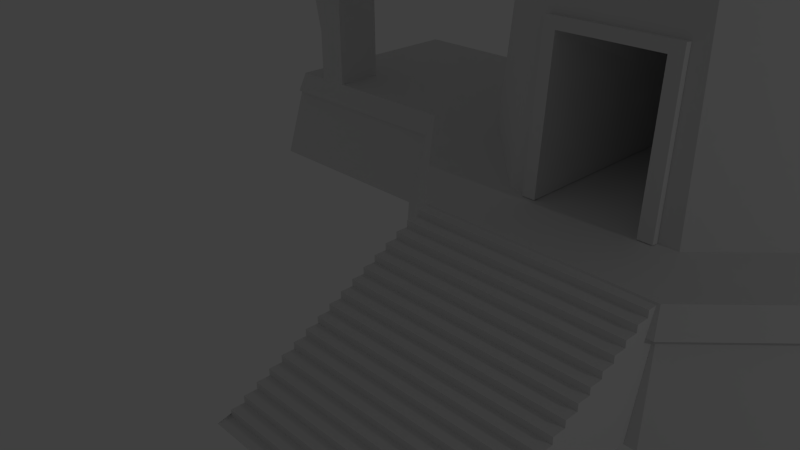 # Source: tower.blend  (saved by Blender 2.66.0; exported with 4.5.12 LTS)
import bpy
from mathutils import Matrix  # noqa: F401  (used for matrix-valued properties, if any)

bpy.ops.wm.read_factory_settings(use_empty=True)
scene = bpy.context.scene
scene.name = 'Scene'

# ---- collections
col_collection_1 = bpy.data.collections.new('Collection 1'); scene.collection.children.link(col_collection_1)

# ---- world
world_world = bpy.data.worlds.new('World'); scene.world = world_world
world_world.color = (0.05088, 0.05088, 0.05088)
world_world.use_sun_shadow = False
world_world.sun_shadow_jitter_overblur = 0.0
world_world.cycles.sampling_method = 'MANUAL'
world_world.cycles.sample_map_resolution = 256

# ---- cameras
cam_camera = bpy.data.cameras.new('Camera')
cam_camera.clip_end = 100.0
cam_camera.lens = 35.0
cam_camera.sensor_width = 32.0
cam_camera.sensor_height = 18.0
cam_camera.ortho_scale = 7.314
cam_camera.dof.focus_distance = 0.0
cam_camera.dof.aperture_fstop = 128.0

# ---- lights
light_lamp = bpy.data.lights.new('Lamp', 'POINT')
light_lamp.transmission_factor = 0.0
light_lamp.cutoff_distance = 30.0
light_lamp.energy = 100.0
light_lamp.shadow_buffer_clip_start = 1.001
light_lamp.shadow_soft_size = 0.1
light_lamp.shadow_maximum_resolution = 0.006
light_lamp.use_absolute_resolution = True
light_lamp.cycles.use_multiple_importance_sampling = False

# ---- meshes
me_cylinder_008 = bpy.data.meshes.new('Cylinder.008')
me_cylinder_008.from_pydata([(0.73, -5.849, 3.222), (0.73, -5.276, 3.222), (1.425, -5.854, 3.222), (1.533, -5.943, 3.133), (1.533, -5.192, 3.133), (0.6228, -5.187, 3.133), (0.6228, -5.937, 3.133), (0.7422, -5.811, 2.647), (0.7422, -5.257, 2.647), (1.413, -5.262, 2.647), (1.413, -5.815, 2.647), (1.425, -5.448, 3.222), (0.73, -5.444, 3.222), (1.533, -5.412, 3.133), (0.6228, -5.406, 3.133), (0.7422, -5.419, 2.647), (1.413, -5.424, 2.647), (0.7422, -5.699, 2.647), (0.6228, -5.785, 3.133), (0.6825, -5.222, 2.89), (1.473, -5.227, 2.89), (1.473, -5.879, 2.89), (0.6825, -5.874, 2.89), (1.473, -5.747, 2.89), (1.413, -5.703, 2.647), (1.229, -5.877, 2.89), (1.229, -5.226, 2.89), (1.206, -5.814, 2.647), (1.206, -5.26, 2.647), (1.473, -5.418, 2.89), (0.6825, -5.413, 2.89), (1.211, -5.447, 3.222), (1.211, -5.852, 3.222), (1.211, -5.279, 3.222), (1.252, -5.191, 3.133), (1.252, -5.941, 3.133), (1.533, -5.791, 3.133), (0.73, -5.733, 3.222), (1.425, -5.737, 3.222), (0.6825, -5.742, 2.89), (1.211, -5.736, 3.222)], [], [(26, 19, 5, 34), (40, 37, 0, 32), (39, 22, 6, 18), (35, 3, 2, 32), (34, 5, 1, 33), (18, 6, 0, 37), (25, 21, 3, 35), (33, 1, 12, 31), (36, 13, 11, 38), (19, 30, 14, 5), (5, 14, 12, 1), (23, 29, 13, 36), (27, 10, 21, 25), (28, 8, 19, 26), (24, 16, 29, 23), (16, 9, 20, 29), (17, 7, 22, 39), (8, 15, 30, 19), (20, 26, 34, 4), (38, 40, 32, 2), (6, 35, 32, 0), (22, 25, 35, 6), (29, 20, 4, 34, 33, 31, 11, 13), (7, 27, 25, 22), (9, 28, 26, 20), (31, 12, 37, 40), (11, 31, 40, 38), (21, 23, 36, 3), (14, 18, 37, 12), (10, 24, 23, 21), (30, 39, 18, 14), (3, 36, 38, 2), (15, 17, 39, 30)])
me_cylinder_008.use_remesh_preserve_volume = False
me_cylinder_008.use_remesh_preserve_attributes = False
me_cylinder_008.use_mirror_vertex_groups = False
me_cylinder_008.update()
me_cylinder_007 = bpy.data.meshes.new('Cylinder.007')
me_cylinder_007.from_pydata([(-1.86, -0.6534, 1.404), (-1.859, 0.6099, 1.404), (-2.01, 0.4782, 2.888), (-2.011, -0.5198, 2.888), (2.61, 0.6093, 1.413), (2.608, -0.654, 1.413), (2.458, -0.6461, 3.213), (2.459, 0.6033, 3.213)], [], [(3, 2, 7, 6), (2, 1, 4, 7), (0, 1, 2, 3), (0, 3, 6, 5)])
me_cylinder_007.use_remesh_preserve_volume = False
me_cylinder_007.use_remesh_preserve_attributes = False
me_cylinder_007.use_mirror_vertex_groups = False
me_cylinder_007.update()
me_cylinder_006 = bpy.data.meshes.new('Cylinder.006')
me_cylinder_006.from_pydata([(1.507, 3.575, 1.099), (3.593, 1.462, 1.099), (3.575, -1.507, 1.099), (1.462, -3.448, 1.099), (-1.507, -3.43, 1.099), (-3.593, -1.462, 1.099), (-3.575, 1.507, 1.099), (-1.462, 3.593, 1.099), (1.456, 3.455, 1.404), (3.473, 1.413, 1.404), (3.455, -1.456, 1.404), (1.413, -3.327, 1.404), (-1.456, -3.309, 1.404), (-3.473, -1.413, 1.404), (-3.455, 1.456, 1.404), (-1.413, 3.473, 1.404), (-1.456, -6.136, 1.404), (1.413, -6.154, 1.404), (-1.507, -6.256, 1.099), (1.462, -6.275, 1.099), (3.581, -0.9744, 1.099), (3.587, 0.9297, 1.099), (3.461, -0.9571, 1.404), (3.467, 0.9138, 1.404), (3.463, -0.7025, 1.404), (3.465, 0.6474, 1.404), (3.583, -0.7088, 1.099), (3.585, 0.6521, 1.099), (-1.456, -5.797, 1.404), (-1.507, -5.917, 1.099), (1.462, -5.936, 1.099), (1.413, -5.815, 1.404), (1.413, -5.262, 1.404), (1.462, -5.382, 1.099), (-1.507, -5.364, 1.099), (-1.456, -5.244, 1.404), (0.7422, -6.15, 1.404), (0.7681, -6.27, 1.099), (1.413, -5.703, 1.404), (1.413, -5.424, 1.404), (-1.507, -5.526, 1.099), (-1.456, -5.406, 1.404), (1.462, -5.544, 1.099), (1.206, -6.153, 1.404), (1.248, -6.273, 1.099), (1.462, -5.824, 1.099), (-1.456, -5.685, 1.404), (-1.507, -5.805, 1.099)], [], [(30, 31, 17, 19), (7, 6, 14, 15), (3, 2, 10, 11), (6, 5, 13, 14), (21, 1, 9, 23), (5, 4, 12, 13), (0, 7, 15, 8), (1, 0, 8, 9), (44, 19, 17, 43), (28, 29, 18, 16), (2, 20, 22, 10), (27, 21, 23, 25), (20, 26, 24, 22), (26, 27, 25, 24), (45, 38, 31, 30), (46, 47, 29, 28), (3, 11, 32, 33), (12, 4, 34, 35), (18, 37, 36, 16), (41, 40, 47, 46), (33, 32, 39, 42), (35, 34, 40, 41), (37, 44, 43, 36), (42, 39, 38, 45)])
me_cylinder_006.use_remesh_preserve_volume = False
me_cylinder_006.use_remesh_preserve_attributes = False
me_cylinder_006.use_mirror_vertex_groups = False
me_cylinder_006.update()
me_cylinder_005 = bpy.data.meshes.new('Cylinder.005')
me_cylinder_005.from_pydata([(0.8368, 1.985, 7.589), (1.995, 0.812, 7.589), (-0.812, 1.995, 7.589), (1.31, 3.107, 7.589), (3.124, 1.271, 7.589), (3.107, -1.31, 7.589), (1.271, -3.124, 7.589), (-1.31, -3.107, 7.589), (-3.124, -1.271, 7.589), (-3.107, 1.31, 7.589), (-1.271, 3.124, 7.589), (2.879, 1.172, 7.589), (-1.172, 2.879, 7.589), (1.207, 2.864, 7.589), (1.295, 3.072, 8.316), (3.088, 1.257, 8.316), (3.072, -1.295, 8.316), (1.257, -3.088, 8.316), (-1.295, -3.072, 8.316), (-3.088, -1.257, 8.316), (-3.072, 1.295, 8.316), (-1.257, 3.088, 8.316), (2.832, -1.194, 8.316), (1.158, -2.847, 8.316), (-2.847, -1.158, 8.316), (-2.832, 1.194, 8.316), (2.847, 1.158, 8.316), (-1.194, -2.832, 8.316), (-1.158, 2.847, 8.316), (1.194, 2.832, 8.316), (0.8554, 2.029, 7.589), (2.04, 0.83, 7.589), (2.029, -0.8554, 7.589), (0.83, -2.04, 7.589), (-0.8554, -2.029, 7.589), (-2.04, -0.83, 7.589), (-2.029, 0.8554, 7.589), (-0.83, 2.04, 7.589), (3.113, -0.9068, 7.589), (3.118, 0.8679, 7.589), (3.078, -0.9018, 8.316), (3.083, 0.8633, 8.316), (2.842, 0.8315, 8.316), (2.837, -0.867, 8.316), (2.033, -0.7508, 7.589), (2.036, 0.7254, 7.589), (2.84, 0.6225, 8.316), (2.839, -0.6699, 8.316), (3.08, -0.6825, 8.316), (3.081, 0.6321, 8.316), (2.873, 0.6238, 7.589), (2.871, -0.6716, 7.589), (3.115, -0.6843, 7.589), (3.116, 0.6335, 7.589), (1.99, -0.6255, 7.589), (1.991, 0.5887, 7.589), (2.034, -0.6278, 7.589), (2.035, 0.5905, 7.589), (0.6676, -3.12, 7.589), (0.6601, -3.085, 8.316), (0.6085, -2.843, 8.316), (0.436, -2.037, 7.589), (0.9889, -2.846, 8.316), (1.085, -3.122, 7.589), (1.073, -3.087, 8.316), (0.7086, -2.039, 7.589)], [], [(5, 6, 17, 16), (4, 3, 30, 31), (38, 5, 16, 40), (10, 3, 14, 21), (3, 4, 15, 14), (9, 10, 21, 20), (0, 2, 12, 13), (1, 0, 13, 11), (23, 22, 16, 17), (25, 24, 19, 20), (42, 26, 15, 41), (24, 27, 18, 19), (29, 28, 21, 14), (26, 29, 14, 15), (62, 23, 17, 64), (28, 25, 20, 21), (58, 7, 18, 59), (7, 8, 19, 18), (8, 9, 20, 19), (63, 6, 33, 65), (10, 9, 36, 37), (6, 5, 32, 33), (9, 8, 35, 36), (39, 4, 31, 45), (8, 7, 34, 35), (3, 10, 37, 30), (4, 39, 41, 15), (52, 38, 40, 48), (22, 43, 40, 16), (46, 42, 41, 49), (5, 38, 44, 32), (53, 39, 45, 57), (38, 52, 56, 44), (52, 53, 57, 56), (47, 46, 49, 48), (53, 52, 48, 49), (39, 53, 49, 41), (43, 47, 48, 40), (54, 55, 50, 51), (27, 60, 59, 18), (63, 58, 59, 64), (7, 58, 61, 34), (60, 62, 64, 59), (58, 63, 65, 61), (6, 63, 64, 17)])
me_cylinder_005.use_remesh_preserve_volume = False
me_cylinder_005.use_remesh_preserve_attributes = False
me_cylinder_005.use_mirror_vertex_groups = False
me_cylinder_005.update()
me_cylinder_004 = bpy.data.meshes.new('Cylinder.004')
me_cylinder_004.from_pydata([(0.8098, 1.921, 10.07), (1.931, 0.7857, 10.07), (1.921, -0.8098, 10.07), (0.7857, -1.931, 10.07), (-0.8098, -1.921, 10.07), (-1.931, -0.7857, 10.07), (-1.921, 0.8098, 10.07), (-0.7857, 1.931, 10.07), (1.097, 2.601, 10.07), (2.615, 1.064, 10.07), (2.601, -1.097, 10.07), (1.064, -2.615, 10.07), (-1.097, -2.601, 10.07), (-2.615, -1.064, 10.07), (-2.601, 1.097, 10.07), (-1.064, 2.615, 10.07), (0.9777, 2.319, 10.48), (2.331, 0.9487, 10.48), (2.319, -0.9777, 10.48), (0.9487, -2.331, 10.48), (-0.9777, -2.319, 10.48), (-2.331, -0.9487, 10.48), (-2.319, 0.9777, 10.48), (-0.9487, 2.331, 10.48), (-0.5988, 1.472, 10.58), (0.6172, 1.464, 10.58), (1.472, 0.5988, 10.58), (0.5988, -1.472, 10.58), (-0.6172, -1.464, 10.58), (-1.464, 0.6172, 10.58), (1.464, -0.6172, 10.58), (-1.472, -0.5988, 10.58), (1.924, -0.7351, 10.07), (1.928, 0.7111, 10.07), (2.606, -0.8336, 10.07), (2.61, 0.801, 10.07), (2.323, -0.7928, 10.48), (2.327, 0.7638, 10.48), (2.325, -0.643, 10.48), (2.326, 0.6021, 10.48), (2.607, -0.6578, 10.07), (2.609, 0.6133, 10.07), (1.925, -0.6221, 10.07), (1.927, 0.5862, 10.07), (0.5589, -2.612, 10.07), (0.4983, -2.329, 10.48), (0.3145, -1.47, 10.58), (0.4127, -1.929, 10.07), (0.8099, -2.331, 10.48), (0.6708, -1.93, 10.07), (0.9084, -2.614, 10.07), (0.5112, -1.471, 10.58)], [], [(6, 5, 13, 14), (15, 14, 22, 23), (33, 1, 9, 35), (5, 4, 12, 13), (0, 7, 15, 8), (1, 0, 8, 9), (49, 3, 11, 50), (7, 6, 14, 15), (3, 2, 10, 11), (11, 10, 18, 19), (14, 13, 21, 22), (35, 9, 17, 37), (13, 12, 20, 21), (8, 15, 23, 16), (9, 8, 16, 17), (50, 11, 19, 48), (16, 23, 24, 25), (17, 16, 25, 26), (48, 19, 27, 51), (23, 22, 29, 24), (19, 18, 30, 27), (22, 21, 31, 29), (21, 20, 28, 31), (2, 32, 34, 10), (43, 33, 35, 41), (10, 34, 36, 18), (41, 35, 37, 39), (32, 42, 40, 34), (42, 43, 41, 40), (34, 40, 38, 36), (40, 41, 39, 38), (4, 47, 44, 12), (12, 44, 45, 20), (20, 45, 46, 28), (44, 50, 48, 45), (45, 48, 51, 46), (47, 49, 50, 44), (39, 37, 17, 26, 30, 18, 36, 38)])
me_cylinder_004.use_remesh_preserve_volume = False
me_cylinder_004.use_remesh_preserve_attributes = False
me_cylinder_004.use_mirror_vertex_groups = False
me_cylinder_004.update()
me_cylinder_003 = bpy.data.meshes.new('Cylinder.003')
me_cylinder_003.from_pydata([(2.521, -0.8213, 1.404), (2.525, 0.7898, 1.404), (2.354, -0.7973, 3.338), (2.359, 0.7678, 3.338), (2.356, -0.6446, 3.338), (2.357, 0.6033, 3.338), (2.37, -0.7995, 3.204), (2.374, 0.7699, 3.204), (2.61, 0.6093, 1.413), (2.608, -0.654, 1.413), (2.443, 0.6027, 3.347), (2.442, -0.6452, 3.347), (2.445, 0.7672, 3.347), (2.441, -0.7979, 3.347), (2.611, 0.7892, 1.413), (2.607, -0.8219, 1.413), (2.458, -0.6461, 3.213), (2.459, 0.6033, 3.213), (2.46, 0.7693, 3.213), (2.456, -0.8001, 3.213)], [], [(3, 5, 10, 12), (5, 4, 11, 10), (7, 3, 12, 18), (19, 16, 11, 13), (6, 0, 15, 19), (2, 6, 19, 13), (17, 18, 12, 10), (15, 9, 16, 19), (1, 7, 18, 14), (16, 17, 10, 11), (4, 2, 13, 11), (8, 14, 18, 17)])
me_cylinder_003.use_remesh_preserve_volume = False
me_cylinder_003.use_remesh_preserve_attributes = False
me_cylinder_003.use_mirror_vertex_groups = False
me_cylinder_003.update()
me_cylinder_002 = bpy.data.meshes.new('Cylinder.002')
me_cylinder_002.from_pydata([(-0.5988, 1.472, 10.58), (0.6172, 1.464, 10.58), (1.472, 0.5988, 10.58), (0.5988, -1.472, 10.58), (-0.6172, -1.464, 10.58), (-1.464, 0.6172, 10.58), (1.464, -0.6172, 10.58), (-1.472, -0.5988, 10.58), (-5.96e-08, 0.0, 11.88), (0.0, 0.0, 11.88), (-5.96e-08, 0.0, 11.88), (-5.96e-08, 0.0, 11.88), (0.0, 0.0, 11.88), (0.0, 0.0, 11.88), (0.0, 0.0, 11.88), (-5.96e-08, 0.0, 11.88), (0.3145, -1.47, 10.58), (-5.96e-08, 0.0, 11.88), (-5.96e-08, 0.0, 11.88), (0.5112, -1.471, 10.58)], [], [(19, 3, 8, 18), (2, 1, 10, 9), (7, 4, 15, 12), (5, 7, 12, 14), (1, 0, 11, 10), (0, 5, 14, 11), (3, 6, 13, 8), (4, 16, 17, 15), (16, 19, 18, 17), (6, 2, 18)])
me_cylinder_002.use_remesh_preserve_volume = False
me_cylinder_002.use_remesh_preserve_attributes = False
me_cylinder_002.use_mirror_vertex_groups = False
me_cylinder_002.update()
me_cube_001 = bpy.data.meshes.new('Cube.001')
me_cube_001.from_pydata([(-1.0, 1.481, -0.06064), (1.0, 1.481, -0.06064), (-1.0, 1.481, 1.939), (1.0, 1.481, 1.939), (-1.0, 1.385, 1.939), (-1.0, 1.385, -0.06064), (-1.0, 1.29, -0.06064), (-1.0, 1.195, -0.06064), (-1.0, 1.1, -0.06064), (-1.0, 1.004, -0.06064), (-1.0, 0.9091, -0.06064), (-1.0, 0.8139, -0.06064), (-1.0, 0.7187, -0.06064), (-1.0, 0.6234, -0.06064), (-1.0, 0.5282, -0.06064), (-1.0, 0.433, -0.06064), (-1.0, 0.3377, -0.06064), (-1.0, 0.2425, -0.06064), (-1.0, 0.1472, -0.06064), (-1.0, 0.052, -0.06064), (-1.0, -0.04323, -0.06064), (-1.0, -0.1385, -0.06064), (1.0, 1.385, 1.939), (1.0, -0.1385, -0.06064), (1.0, -0.04323, -0.06064), (1.0, 0.052, -0.06064), (1.0, 0.1472, -0.06064), (1.0, 0.2425, -0.06064), (1.0, 0.3377, -0.06064), (1.0, 0.433, -0.06064), (1.0, 0.5282, -0.06064), (1.0, 0.6234, -0.06064), (1.0, 0.7187, -0.06064), (1.0, 0.8139, -0.06064), (1.0, 0.9091, -0.06064), (1.0, 1.004, -0.06064), (1.0, 1.1, -0.06064), (1.0, 1.195, -0.06064), (1.0, 1.29, -0.06064), (1.0, 1.385, -0.06064), (-1.0, 1.29, 1.821), (-1.0, 1.385, 1.821), (1.0, 1.385, 1.821), (1.0, 1.29, 1.821), (-1.0, 1.195, 1.702), (-1.0, 1.29, 1.702), (1.0, 1.29, 1.702), (1.0, 1.195, 1.702), (-1.0, 1.1, 1.584), (-1.0, 1.195, 1.584), (1.0, 1.195, 1.584), (1.0, 1.1, 1.584), (-1.0, 1.004, 1.466), (-1.0, 1.1, 1.466), (1.0, 1.1, 1.466), (1.0, 1.004, 1.466), (-1.0, 0.9091, 1.347), (-1.0, 1.004, 1.347), (1.0, 1.004, 1.347), (1.0, 0.9091, 1.347), (-1.0, 0.8139, 1.229), (-1.0, 0.9091, 1.229), (1.0, 0.9091, 1.229), (1.0, 0.8139, 1.229), (-1.0, 0.7187, 1.11), (-1.0, 0.8139, 1.11), (1.0, 0.8139, 1.11), (1.0, 0.7187, 1.11), (-1.0, 0.6234, 0.9917), (-1.0, 0.7187, 0.9917), (1.0, 0.7187, 0.9917), (1.0, 0.6234, 0.9917), (-1.0, 0.5282, 0.8733), (-1.0, 0.6234, 0.8733), (1.0, 0.6234, 0.8733), (1.0, 0.5282, 0.8733), (-1.0, 0.433, 0.7548), (-1.0, 0.5282, 0.7548), (1.0, 0.5282, 0.7548), (1.0, 0.433, 0.7548), (-1.0, 0.3377, 0.6363), (-1.0, 0.433, 0.6363), (1.0, 0.433, 0.6363), (1.0, 0.3377, 0.6363), (-1.0, 0.2425, 0.5179), (-1.0, 0.3377, 0.5179), (1.0, 0.3377, 0.5179), (1.0, 0.2425, 0.5179), (-1.0, 0.1472, 0.3994), (-1.0, 0.2425, 0.3994), (1.0, 0.2425, 0.3994), (1.0, 0.1472, 0.3994), (-1.0, 0.052, 0.281), (-1.0, 0.1472, 0.281), (1.0, 0.1472, 0.281), (1.0, 0.052, 0.281), (-1.0, -0.04323, 0.1625), (-1.0, 0.052, 0.1625), (1.0, 0.052, 0.1625), (1.0, -0.04323, 0.1625), (-1.0, -0.1385, 0.04405), (-1.0, -0.04323, 0.04405), (1.0, -0.04323, 0.04405), (1.0, -0.1385, 0.04405), (-1.0, -0.2337, -0.0744), (-1.0, -0.1385, -0.0744), (1.0, -0.1385, -0.0744), (1.0, -0.2337, -0.0744)], [], [(4, 2, 0, 5), (2, 3, 1, 0), (5, 0, 1, 39), (22, 3, 2, 4), (3, 22, 39, 1), (21, 20, 24, 23), (20, 19, 25, 24), (19, 18, 26, 25), (18, 17, 27, 26), (17, 16, 28, 27), (16, 15, 29, 28), (15, 14, 30, 29), (14, 13, 31, 30), (13, 12, 32, 31), (12, 11, 33, 32), (11, 10, 34, 33), (10, 9, 35, 34), (9, 8, 36, 35), (8, 7, 37, 36), (7, 6, 38, 37), (6, 5, 39, 38), (22, 4, 41, 42), (43, 42, 41, 40), (47, 46, 45, 44), (43, 40, 45, 46), (51, 50, 49, 48), (47, 44, 49, 50), (55, 54, 53, 52), (51, 48, 53, 54), (59, 56, 61, 62), (59, 58, 57, 56), (55, 52, 57, 58), (63, 62, 61, 60), (67, 66, 65, 64), (63, 60, 65, 66), (71, 70, 69, 68), (67, 64, 69, 70), (75, 72, 77, 78), (75, 74, 73, 72), (71, 68, 73, 74), (79, 78, 77, 76), (83, 80, 85, 86), (83, 82, 81, 80), (79, 76, 81, 82), (87, 86, 85, 84), (91, 90, 89, 88), (87, 84, 89, 90), (95, 92, 97, 98), (95, 94, 93, 92), (91, 88, 93, 94), (99, 98, 97, 96), (103, 102, 101, 100), (99, 96, 101, 102), (24, 25, 26, 27, 28, 29, 30, 31, 32, 33, 34, 35, 36, 37, 38, 39, 22, 42, 43, 46, 47, 50, 51, 54, 55, 58, 59, 62, 63, 66, 67, 70, 71, 74, 75, 78, 79, 82, 83, 86, 87, 90, 91, 94, 95, 98, 99, 102, 103, 106, 107, 23), (6, 7, 8, 9, 10, 11, 12, 13, 14, 15, 16, 17, 18, 19, 20, 21, 104, 105, 100, 101, 96, 97, 92, 93, 88, 89, 84, 85, 80, 81, 76, 77, 72, 73, 68, 69, 64, 65, 60, 61, 56, 57, 52, 53, 48, 49, 44, 45, 40, 41, 4, 5), (107, 106, 105, 104), (103, 100, 105, 106)])
me_cube_001.use_remesh_preserve_volume = False
me_cube_001.use_remesh_preserve_attributes = False
me_cube_001.use_mirror_vertex_groups = False
me_cube_001.update()
me_cylinder = bpy.data.meshes.new('Cylinder')
me_cylinder.from_pydata([(1.564, 3.711, 0.01538), (1.446, 3.431, 1.099), (3.73, 1.518, 0.01538), (3.449, 1.404, 1.099), (3.711, -1.564, 0.01538), (3.431, -1.446, 1.099), (1.518, -3.73, 0.01538), (1.404, -3.449, 1.099), (-1.564, -3.711, 0.01538), (-1.446, -3.431, 1.099), (-3.73, -1.518, 0.01538), (-3.449, -1.404, 1.099), (-3.711, 1.564, 0.01538), (-3.431, 1.446, 1.099), (-1.518, 3.73, 0.01538), (-1.404, 3.449, 1.099), (1.507, 3.575, 1.099), (3.593, 1.462, 1.099), (3.575, -1.507, 1.099), (1.462, -3.448, 1.099), (-1.507, -3.43, 1.099), (-3.593, -1.462, 1.099), (-3.575, 1.507, 1.099), (-1.462, 3.593, 1.099), (1.456, 3.455, 1.404), (3.473, 1.413, 1.404), (3.455, -1.456, 1.404), (1.413, -3.327, 1.404), (-1.456, -3.309, 1.404), (-3.473, -1.413, 1.404), (-3.455, 1.456, 1.404), (-1.413, 3.473, 1.404), (1.061, 2.517, 1.404), (2.53, 1.029, 1.404), (2.517, -1.061, 1.404), (1.029, -2.53, 1.404), (-1.061, -2.517, 1.404), (-2.53, -1.029, 1.404), (-2.517, 1.061, 1.404), (-1.029, 2.53, 1.404), (0.8368, 1.985, 7.589), (1.995, 0.812, 7.589), (1.985, -0.8368, 7.589), (0.812, -1.995, 7.589), (-0.8368, -1.985, 7.589), (-1.995, -0.812, 7.589), (-1.985, 0.8368, 7.589), (-0.812, 1.995, 7.589), (2.864, -1.207, 7.589), (1.172, -2.879, 7.589), (-2.879, -1.172, 7.589), (-2.864, 1.207, 7.589), (2.879, 1.172, 7.589), (-1.207, -2.864, 7.589), (-1.172, 2.879, 7.589), (1.207, 2.864, 7.589), (2.832, -1.194, 8.316), (1.158, -2.847, 8.316), (-2.847, -1.158, 8.316), (-2.832, 1.194, 8.316), (2.847, 1.158, 8.316), (-1.194, -2.832, 8.316), (-1.158, 2.847, 8.316), (1.194, 2.832, 8.316), (0.8554, 2.029, 7.589), (2.04, 0.83, 7.589), (2.029, -0.8554, 7.589), (0.83, -2.04, 7.589), (-0.8554, -2.029, 7.589), (-2.04, -0.83, 7.589), (-2.029, 0.8554, 7.589), (-0.83, 2.04, 7.589), (0.8098, 1.921, 10.07), (1.931, 0.7857, 10.07), (1.921, -0.8098, 10.07), (0.7857, -1.931, 10.07), (-0.8098, -1.921, 10.07), (-1.931, -0.7857, 10.07), (-1.921, 0.8098, 10.07), (-0.7857, 1.931, 10.07), (-1.068e-08, 8.444e-09, 10.75), (-1.068e-08, 8.444e-09, 10.75), (-1.068e-08, 8.444e-09, 10.75), (-1.068e-08, 8.444e-09, 10.75), (-1.068e-08, 8.444e-09, 10.75), (-1.068e-08, 8.444e-09, 10.75), (-1.068e-08, 8.444e-09, 10.75), (-1.068e-08, 8.444e-09, 10.75), (-5.96e-08, 0.0, 11.88), (0.0, 0.0, 11.88), (-5.96e-08, 0.0, 11.88), (-5.96e-08, 0.0, 11.88), (-1.456, -6.136, 1.404), (1.413, -6.154, 1.404), (-1.507, -6.256, 1.099), (1.462, -6.275, 1.099), (-5.337e-08, 2.111e-09, 11.88), (-5.337e-08, 2.111e-09, 11.88), (-5.337e-08, 2.111e-09, 11.88), (-5.337e-08, 2.111e-09, 11.88), (-1.446, -6.258, 1.099), (-1.564, -6.538, 0.01538), (1.404, -6.276, 1.099), (1.518, -6.557, 0.01538), (0.0, 0.0, 11.88), (0.0, 0.0, 11.88), (0.0, 0.0, 11.88), (-5.96e-08, 0.0, 11.88), (-5.337e-08, 2.111e-09, 11.88), (-5.337e-08, 2.111e-09, 11.88), (-5.337e-08, 2.111e-09, 11.88), (-5.337e-08, 2.111e-09, 11.88), (3.724, 0.9477, 0.01538), (3.718, -0.9942, 0.01538), (3.437, -0.9537, 1.099), (3.443, 0.9107, 1.099), (3.581, -0.9744, 1.099), (3.587, 0.9297, 1.099), (3.461, -0.9571, 1.404), (3.467, 0.9138, 1.404), (2.521, -0.8213, 1.404), (2.525, 0.7898, 1.404), (1.989, -0.7444, 7.589), (1.992, 0.7196, 7.589), (2.874, 0.8358, 7.589), (2.869, -0.8716, 7.589), (2.842, 0.8315, 8.316), (2.837, -0.867, 8.316), (2.033, -0.7508, 7.589), (2.036, 0.7254, 7.589), (1.924, -0.7351, 10.07), (1.928, 0.7111, 10.07), (-1.613e-08, -0.4572, 10.75), (-5.227e-09, 0.4572, 10.75), (5.452e-09, 0.4572, 11.88), (-5.452e-09, -0.4572, 11.88), (-5.882e-08, -0.4572, 11.88), (-4.792e-08, 0.4572, 11.88), (2.363, 0.9614, 3.338), (2.35, -0.9908, 3.338), (-0.9908, -2.35, 3.338), (-2.363, -0.9614, 3.338), (-0.9614, 2.363, 3.338), (0.9908, 2.35, 3.338), (0.9614, -2.363, 3.338), (-2.35, 0.9908, 3.338), (2.354, -0.7973, 3.338), (2.359, 0.7678, 3.338), (2.356, -0.6446, 3.338), (2.357, 0.6033, 3.338), (-1.69e-08, -0.5215, 10.75), (-4.603e-09, 0.5096, 10.75), (2.84, 0.6225, 8.316), (2.839, -0.6699, 8.316), (2.873, 0.6238, 7.589), (2.871, -0.6716, 7.589), (3.463, -0.7025, 1.404), (3.465, 0.6474, 1.404), (3.583, -0.7088, 1.099), (3.585, 0.6521, 1.099), (3.439, -0.7013, 1.099), (3.441, 0.6464, 1.099), (3.722, 0.6576, 0.01538), (3.72, -0.7159, 0.01538), (1.99, -0.6255, 7.589), (1.991, 0.5887, 7.589), (-1.86, -0.6534, 1.404), (-1.859, 0.6099, 1.404), (1.925, -0.6221, 10.07), (1.927, 0.5862, 10.07), (2.034, -0.6278, 7.589), (2.035, 0.5905, 7.589), (-5.959e-08, -0.5215, 11.88), (-4.729e-08, 0.5096, 11.88), (6.077e-09, 0.5096, 11.88), (-6.219e-09, -0.5215, 11.88), (2.366, -0.9974, 3.204), (-2.378, -0.9678, 3.204), (0.9974, 2.366, 3.204), (2.378, 0.9678, 3.204), (-0.9974, -2.366, 3.204), (-0.9678, 2.378, 3.204), (0.9678, -2.378, 3.204), (-2.366, 0.9974, 3.204), (2.37, -0.7995, 3.204), (2.374, 0.7699, 3.204), (2.61, 0.6093, 1.413), (2.608, -0.654, 1.413), (2.611, 0.7892, 1.413), (2.607, -0.8219, 1.413), (-1.456, -5.797, 1.404), (-1.507, -5.917, 1.099), (1.462, -5.936, 1.099), (1.413, -5.815, 1.404), (1.413, -5.262, 1.404), (1.462, -5.382, 1.099), (-1.507, -5.364, 1.099), (-1.456, -5.244, 1.404), (-1.068e-08, 8.444e-09, 10.75), (0.5407, -2.527, 1.404), (0.4265, -1.993, 7.589), (0.6154, -2.876, 7.589), (0.7372, -6.272, 1.099), (-5.337e-08, 2.111e-09, 11.88), (0.505, -2.36, 3.338), (0.5083, -2.375, 3.204), (0.6085, -2.843, 8.316), (0.436, -2.037, 7.589), (0.4127, -1.929, 10.07), (0.7422, -6.15, 1.404), (0.7681, -6.27, 1.099), (-5.96e-08, 0.0, 11.88), (0.7973, -6.553, 0.01538), (0.7973, -3.726, 0.01538), (0.7372, -3.445, 1.099), (0.7681, -3.444, 1.099), (0.7422, -3.323, 1.404), (0.7681, -5.378, 1.099), (0.7422, -5.257, 1.404), (0.7422, -5.811, 1.404), (0.7681, -5.931, 1.099), (1.413, -5.703, 1.404), (0.7422, -5.811, 2.647), (0.7422, -5.257, 2.647), (1.413, -5.262, 2.647), (1.413, -5.815, 2.647), (1.413, -5.424, 1.404), (-1.507, -5.526, 1.099), (-1.456, -5.406, 1.404), (1.462, -5.544, 1.099), (0.7681, -5.54, 1.099), (0.7422, -5.419, 1.404), (0.7422, -5.419, 2.647), (1.413, -5.424, 2.647), (1.206, -5.814, 1.404), (1.296, -3.729, 0.01538), (0.8207, -2.362, 3.338), (0.8262, -2.377, 3.204), (0.7422, -5.699, 2.647), (1.413, -5.703, 2.647), (1.198, -3.448, 1.099), (1.248, -3.447, 1.099), (-1.068e-08, 8.444e-09, 10.75), (1.206, -6.153, 1.404), (1.248, -6.273, 1.099), (1.248, -5.381, 1.099), (1.248, -5.934, 1.099), (1.206, -5.814, 2.647), (1.206, -5.26, 2.647), (1.198, -6.275, 1.099), (-5.337e-08, 2.111e-09, 11.88), (0.9889, -2.846, 8.316), (1.0, -2.878, 7.589), (1.248, -5.543, 1.099), (1.206, -3.326, 1.404), (0.8788, -2.529, 1.404), (1.296, -6.556, 0.01538), (-5.96e-08, 0.0, 11.88), (0.6932, -1.995, 7.589), (0.6708, -1.93, 10.07), (0.7086, -2.039, 7.589), (1.206, -5.26, 1.404), (0.7681, -5.819, 1.099), (1.462, -5.824, 1.099), (-1.456, -5.685, 1.404), (-1.507, -5.805, 1.099), (0.7422, -5.699, 1.404), (0.7422, -5.257, 1.638), (0.7422, -5.811, 1.638), (1.299, -5.73, 1.554), (1.413, -5.262, 1.638), (0.7422, -5.419, 1.638), (1.206, -5.814, 1.638), (1.206, -5.26, 1.638), (1.413, -5.424, 1.638), (1.248, -5.822, 1.099), (1.413, -5.703, 1.638), (0.7422, -5.699, 1.638)], [(135, 136), (134, 137), (174, 173), (175, 172)], [(0, 1, 3, 2), (113, 114, 5, 4), (4, 5, 7, 6), (8, 9, 11, 10), (10, 11, 13, 12), (15, 13, 22, 23), (14, 15, 1, 0), (12, 13, 15, 14), (0, 2, 112, 162, 163, 113, 4, 6, 235, 213, 8, 10, 12, 14), (1, 15, 23, 16), (115, 3, 17, 117), (7, 5, 18, 19), (3, 1, 16, 17), (240, 7, 19, 241), (11, 9, 20, 21), (13, 11, 21, 22), (24, 31, 39, 32), (214, 9, 100, 202), (147, 138, 41, 123), (25, 24, 32, 33), (254, 27, 35, 255), (31, 30, 38, 39), (27, 26, 34, 35), (30, 29, 37, 38), (119, 25, 33, 121), (29, 28, 36, 37), (141, 140, 44, 45), (143, 142, 47, 40), (138, 143, 40, 41), (236, 144, 43, 258), (142, 145, 46, 47), (144, 139, 42, 43), (145, 141, 45, 46), (124, 52, 60, 126), (51, 50, 58, 59), (54, 51, 59, 62), (43, 42, 48, 49), (46, 45, 50, 51), (123, 41, 52, 124), (45, 44, 53, 50), (258, 43, 49, 252), (47, 46, 51, 54), (50, 53, 61, 58), (55, 54, 62, 63), (52, 55, 63, 60), (252, 49, 57, 251), (49, 48, 56, 57), (69, 68, 76, 77), (64, 71, 79, 72), (65, 64, 72, 73), (260, 67, 75, 259), (71, 70, 78, 79), (67, 66, 74, 75), (70, 69, 77, 78), (129, 65, 73, 131), (82, 83, 108, 109), (81, 80, 87, 86, 85, 84, 198, 242, 83, 82, 132, 150, 151, 133), (87, 80, 111, 96), (80, 81, 110, 111), (86, 87, 96, 97), (257, 88, 108, 250), (106, 104, 98, 97), (89, 90, 111, 110), (85, 86, 97, 98), (198, 84, 99, 203), (88, 105, 109, 108), (91, 106, 97, 96), (90, 91, 96, 111), (84, 85, 98, 99), (104, 107, 99, 98), (212, 202, 100, 101), (246, 192, 95, 244), (235, 6, 103, 256), (6, 7, 102, 103), (219, 190, 92, 209), (9, 8, 101, 100), (2, 3, 115, 112), (163, 160, 114, 113), (5, 114, 116, 18), (161, 115, 117, 159), (139, 146, 122, 42), (149, 147, 123, 165), (26, 118, 120, 34), (157, 119, 121, 167), (48, 125, 127, 56), (154, 124, 126, 152), (42, 122, 125, 48), (165, 123, 124, 154), (66, 128, 130, 74), (171, 129, 131, 169), (185, 179, 138, 147), (177, 180, 140, 141), (178, 181, 142, 143), (179, 178, 143, 138), (237, 182, 144, 236), (181, 183, 145, 142), (182, 176, 139, 144), (183, 177, 141, 145), (176, 184, 146, 139), (125, 155, 153, 127), (122, 164, 155, 125), (156, 157, 167, 166), (148, 149, 165, 164), (160, 161, 159, 158), (162, 161, 160, 163), (112, 115, 161, 162), (114, 160, 158, 116), (146, 148, 164, 122), (155, 154, 152, 153), (118, 156, 166, 120), (128, 170, 168, 130), (170, 171, 169, 168), (121, 33, 179, 185), (37, 36, 180, 177), (32, 39, 181, 178), (33, 32, 178, 179), (255, 35, 182, 237), (39, 38, 183, 181), (35, 34, 176, 182), (38, 37, 177, 183), (34, 120, 184, 176), (167, 121, 188, 186), (120, 166, 187, 189), (275, 263, 192, 246), (266, 264, 190, 219), (53, 201, 206, 61), (216, 28, 197, 218), (28, 216, 199, 36), (241, 19, 195, 245), (240, 214, 202, 249), (9, 214, 215, 20), (140, 204, 200, 44), (44, 200, 201, 53), (68, 207, 208, 76), (107, 211, 203, 99), (242, 198, 203, 250), (256, 249, 202, 212), (191, 220, 210, 94), (8, 213, 212, 101), (234, 219, 209, 243), (180, 205, 204, 140), (36, 199, 205, 180), (265, 262, 220, 191), (274, 270, 224, 233), (254, 216, 218, 261), (20, 215, 217, 196), (273, 267, 223, 248), (272, 269, 225, 247), (277, 268, 222, 238), (253, 229, 263, 275), (245, 195, 229, 253), (218, 197, 228, 231), (196, 217, 230, 227), (276, 274, 233, 239), (267, 271, 232, 223), (199, 255, 237, 205), (214, 240, 241, 215), (213, 235, 256, 212), (211, 257, 250, 203), (220, 246, 244, 210), (216, 254, 255, 199), (205, 237, 236, 204), (204, 236, 258, 200), (207, 260, 259, 208), (200, 258, 252, 201), (201, 252, 251, 206), (262, 275, 246, 220), (215, 241, 245, 217), (7, 240, 249, 102), (83, 242, 250, 108), (103, 102, 249, 256), (193, 234, 243, 93), (27, 254, 261, 194), (270, 273, 248, 224), (268, 272, 247, 222), (217, 245, 253, 230), (218, 231, 271, 267), (226, 194, 270, 274), (271, 277, 238, 232), (231, 228, 264, 266), (261, 218, 267, 273), (227, 230, 262, 265), (266, 219, 268, 277), (221, 226, 274, 276), (230, 253, 275, 262), (219, 234, 272, 268), (231, 266, 277, 271), (194, 261, 273, 270), (272, 234, 193, 221, 276, 269), (269, 276, 239, 225)])
me_cylinder.use_remesh_preserve_volume = False
me_cylinder.use_remesh_preserve_attributes = False
me_cylinder.use_mirror_vertex_groups = False
me_cylinder.update()

# ---- objects
ob_cylinder_007 = bpy.data.objects.new('Cylinder.007', me_cylinder_008)
ob_cylinder_006 = bpy.data.objects.new('Cylinder.006', me_cylinder_007)
ob_cylinder_005 = bpy.data.objects.new('Cylinder.005', me_cylinder_006)
ob_cylinder_004 = bpy.data.objects.new('Cylinder.004', me_cylinder_005)
ob_cylinder_003 = bpy.data.objects.new('Cylinder.003', me_cylinder_004)
ob_cylinder_002 = bpy.data.objects.new('Cylinder.002', me_cylinder_003)
ob_cylinder_001 = bpy.data.objects.new('Cylinder.001', me_cylinder_002)
ob_cube = bpy.data.objects.new('Cube', me_cube_001)
ob_cylinder = bpy.data.objects.new('Cylinder', me_cylinder)
ob_lamp = bpy.data.objects.new('Lamp', light_lamp)
ob_camera = bpy.data.objects.new('Camera', cam_camera)

# ---- transforms, parenting, visibility, modifiers, constraints
ob_cylinder_007.location = (2.933, 2.91, 0.0)
ob_cylinder_007.rotation_euler = (0.0, 0.0, 4.712)
ob_cylinder_007.lineart.crease_threshold = 0.0
ob_cylinder_006.location = (2.933, 2.91, 0.0)
ob_cylinder_006.rotation_euler = (0.0, 0.0, 4.712)
ob_cylinder_006.lineart.crease_threshold = 0.0
ob_cylinder_005.location = (2.933, 2.91, 0.0)
ob_cylinder_005.rotation_euler = (0.0, 0.0, 4.712)
ob_cylinder_005.lineart.crease_threshold = 0.0
ob_cylinder_004.location = (2.933, 2.91, 0.0)
ob_cylinder_004.rotation_euler = (0.0, 0.0, 4.712)
ob_cylinder_004.lineart.crease_threshold = 0.0
ob_cylinder_003.location = (2.933, 2.91, 0.0)
ob_cylinder_003.rotation_euler = (0.0, 0.0, 4.712)
ob_cylinder_003.lineart.crease_threshold = 0.0
ob_cylinder_002.location = (2.933, 2.91, 0.0)
ob_cylinder_002.rotation_euler = (0.0, 0.0, 4.712)
ob_cylinder_002.lineart.crease_threshold = 0.0
ob_cylinder_001.location = (2.933, 2.91, 0.0)
ob_cylinder_001.rotation_euler = (0.0, 0.0, 4.712)
ob_cylinder_001.lineart.crease_threshold = 0.0
ob_cube.location = (2.91, -2.933, 0.07109)
ob_cube.rotation_euler = (0.0, 0.0, 6.283)
ob_cube.scale = (1.401, 1.624, 0.6754)
ob_cube.lineart.crease_threshold = 0.0
ob_cylinder.location = (2.933, 2.91, 0.0)
ob_cylinder.rotation_euler = (0.0, 0.0, 4.712)
ob_cylinder.lineart.crease_threshold = 0.0
ob_lamp.location = (14.07, 1.005, 5.904)
ob_lamp.rotation_euler = (0.6503, 0.05522, 1.866)
ob_lamp.lock_rotations_4d = False
ob_lamp.empty_display_type = 'ARROWS'
ob_lamp.color = (0.0, 0.0, 0.0, 0.0)
ob_lamp.lineart.crease_threshold = 0.0
ob_camera.location = (7.481, -6.508, 5.344)
ob_camera.rotation_euler = (1.109, 0.01082, 0.8149)
ob_camera.lock_rotations_4d = False
ob_camera.empty_display_type = 'ARROWS'
ob_camera.color = (0.0, 0.0, 0.0, 0.0)
ob_camera.display_type = 'WIRE'
ob_camera.lineart.crease_threshold = 0.0

# ---- collection membership
col_collection_1.objects.link(ob_cylinder_007)
col_collection_1.objects.link(ob_cylinder_006)
col_collection_1.objects.link(ob_cylinder_005)
col_collection_1.objects.link(ob_cylinder_004)
col_collection_1.objects.link(ob_cylinder_003)
col_collection_1.objects.link(ob_cylinder_002)
col_collection_1.objects.link(ob_cylinder_001)
col_collection_1.objects.link(ob_cube)
col_collection_1.objects.link(ob_cylinder)
col_collection_1.objects.link(ob_lamp)
col_collection_1.objects.link(ob_camera)

# ---- scene / render settings (as saved in the file)
scene.camera = ob_camera
scene.frame_start = 1; scene.frame_end = 250; scene.frame_set(1)
scene.render.engine = 'BLENDER_EEVEE_NEXT'
scene.render.image_settings.color_mode = 'RGB'
scene.render.image_settings.compression = 90
scene.render.resolution_percentage = 50
scene.render.dither_intensity = 0.0
scene.render.bake_margin = 2
scene.cycles.use_denoising = False
scene.cycles.samples = 10
scene.cycles.sampling_pattern = 'TABULATED_SOBOL'
scene.cycles.light_sampling_threshold = 0.0
scene.cycles.use_adaptive_sampling = False
scene.cycles.use_light_tree = False
scene.cycles.blur_glossy = 0.0
scene.cycles.volume_bounces = 1
scene.cycles.pixel_filter_type = 'GAUSSIAN'
scene.cycles.sample_clamp_indirect = 0.0
scene.view_settings.view_transform = 'Standard'
bpy.context.view_layer.update()
